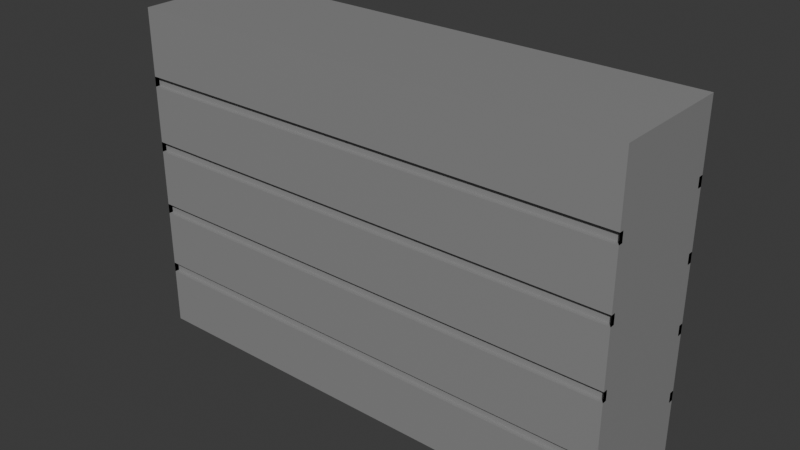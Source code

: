 # Source: porta_animacao.blend  (saved by Blender 4.4.32; exported with 4.5.12 LTS)
import bpy
from mathutils import Matrix  # noqa: F401  (used for matrix-valued properties, if any)

bpy.ops.wm.read_factory_settings(use_empty=True)
scene = bpy.context.scene
scene.name = 'Scene'

# ---- collections
col_collection = bpy.data.collections.new('Collection'); scene.collection.children.link(col_collection)

# ---- materials (node trees are filled in below, after node groups)
mat_cinza_cenario = bpy.data.materials.new('cinza cenario')

# ---- material node trees
mat_cinza_cenario.use_nodes = True; mat_cinza_cenario.node_tree.nodes.clear()
_N = mat_cinza_cenario.node_tree.nodes; _L = mat_cinza_cenario.node_tree.links
n0 = _N.new('ShaderNodeBsdfPrincipled'); n0.name = 'Principled BSDF'; n0.location = (10, 300)
n0.inputs[0].default_value = (0.2705, 0.2705, 0.2705, 1.0)
n1 = _N.new('ShaderNodeOutputMaterial'); n1.name = 'Material Output'; n1.location = (300, 300)
_L.new(n0.outputs[0], n1.inputs[0])
n1.is_active_output = True

# ---- world
world_world = bpy.data.worlds.new('World'); scene.world = world_world
world_world.use_nodes = True; world_world.node_tree.nodes.clear()
_N = world_world.node_tree.nodes; _L = world_world.node_tree.links
n0 = _N.new('ShaderNodeOutputWorld'); n0.name = 'World Output'; n0.location = (300, 300)
n1 = _N.new('ShaderNodeBackground'); n1.name = 'Background'; n1.location = (10, 300)
n1.inputs[0].default_value = (0.05088, 0.05088, 0.05088, 1.0)
_L.new(n1.outputs[0], n0.inputs[0])
n0.is_active_output = True
world_world.color = (0.05088, 0.05088, 0.05088)
world_world.sun_shadow_jitter_overblur = 0.0

# ---- meshes
me_cube_071 = bpy.data.meshes.new('Cube.071')
me_cube_071.from_pydata([(-5.369, -1.0, 0.0), (-5.369, -1.0, 7.211), (-5.369, 1.0, 0.0), (-5.369, 1.0, 7.211), (5.369, -1.0, 0.0), (5.369, -1.0, 7.211), (5.369, 1.0, 0.0), (5.369, 1.0, 7.211), (-5.369, -1.0, 1.442), (-5.369, -1.0, 2.885), (-5.369, -1.0, 4.327), (-5.369, -1.0, 5.769), (-5.369, 1.0, 5.769), (-5.369, 1.0, 4.327), (-5.369, 1.0, 2.885), (-5.369, 1.0, 1.442), (5.369, 1.0, 5.769), (5.369, 1.0, 4.327), (5.369, 1.0, 2.885), (5.369, 1.0, 1.442), (5.369, -1.0, 5.769), (5.369, -1.0, 4.327), (5.369, -1.0, 2.885), (5.369, -1.0, 1.442), (-5.369, 1.0, 1.226), (5.369, 1.0, 1.226), (5.369, -1.0, 1.226), (-5.369, -1.0, 1.226), (-5.369, -1.0, 2.668), (-5.369, 1.0, 2.668), (5.369, 1.0, 2.668), (5.369, -1.0, 2.668), (-5.369, -1.0, 4.111), (-5.369, 1.0, 4.111), (5.369, 1.0, 4.111), (5.369, -1.0, 4.111), (-5.369, -1.0, 5.553), (-5.369, 1.0, 5.553), (5.369, 1.0, 5.553), (5.369, -1.0, 5.553), (-5.369, 0.9206, 1.442), (5.369, 0.9206, 1.442), (-5.369, 0.9206, 2.885), (5.369, 0.9206, 2.885), (-5.369, 0.9206, 4.327), (5.369, 0.9206, 4.327), (-5.369, 0.9206, 5.769), (5.369, 0.9206, 5.769), (-5.369, 0.9206, 1.226), (5.369, 0.9206, 1.226), (-5.369, 0.9206, 2.668), (5.369, 0.9206, 2.668), (-5.369, 0.9206, 4.111), (5.369, 0.9206, 4.111), (-5.369, 0.9206, 5.553), (5.369, 0.9206, 5.553), (-5.369, -0.928, 1.226), (-5.369, -0.928, 1.442), (-5.369, -0.928, 2.668), (-5.369, -0.928, 2.885), (-5.369, -0.928, 4.111), (-5.369, -0.928, 4.327), (-5.369, -0.928, 5.553), (-5.369, -0.928, 5.769), (5.369, -0.928, 1.442), (5.369, -0.928, 2.885), (5.369, -0.928, 4.327), (5.369, -0.928, 5.769), (5.369, -0.928, 1.226), (5.369, -0.928, 2.668), (5.369, -0.928, 4.111), (5.369, -0.928, 5.553)], [], [(11, 1, 3, 12), (12, 3, 7, 16), (16, 7, 5, 20), (20, 5, 1, 11), (2, 6, 4, 0), (7, 3, 1, 5), (10, 32, 60, 61), (23, 8, 57, 64), (9, 28, 58, 59), (8, 27, 56, 57), (25, 19, 23, 26), (30, 18, 22, 31), (34, 17, 21, 35), (38, 16, 20, 39), (38, 37, 54, 55), (34, 33, 52, 53), (30, 29, 50, 51), (25, 24, 48, 49), (27, 8, 15, 24), (28, 9, 14, 29), (32, 10, 13, 33), (36, 11, 12, 37), (0, 27, 24, 2), (2, 24, 25, 6), (6, 25, 26, 4), (4, 26, 27, 0), (8, 28, 29, 15), (15, 29, 30, 19), (19, 30, 31, 23), (23, 31, 28, 8), (9, 32, 33, 14), (14, 33, 34, 18), (18, 34, 35, 22), (22, 35, 32, 9), (10, 36, 37, 13), (13, 37, 38, 17), (17, 38, 39, 21), (21, 39, 36, 10), (48, 40, 41, 49), (50, 42, 43, 51), (52, 44, 45, 53), (54, 46, 47, 55), (15, 19, 41, 40), (24, 15, 40, 48), (14, 18, 43, 42), (19, 25, 49, 41), (13, 17, 45, 44), (29, 14, 42, 50), (33, 13, 44, 52), (12, 16, 47, 46), (18, 30, 51, 43), (37, 12, 46, 54), (17, 34, 53, 45), (16, 38, 55, 47), (68, 64, 57, 56), (69, 65, 59, 58), (70, 66, 61, 60), (71, 67, 63, 62), (27, 26, 68, 56), (22, 9, 59, 65), (28, 31, 69, 58), (11, 36, 62, 63), (32, 35, 70, 60), (21, 10, 61, 66), (36, 39, 71, 62), (20, 11, 63, 67), (26, 23, 64, 68), (31, 22, 65, 69), (35, 21, 66, 70), (39, 20, 67, 71)])
_uv = me_cube_071.uv_layers.new(name='UVMap')
_uv.uv.foreach_set('vector', [0.575, 0.0, 0.625, 0.0, 0.625, 0.25, 0.575, 0.25, 0.575, 0.25, 0.625, 0.25, 0.625, 0.5, 0.575, 0.5, 0.575, 0.5, 0.625, 0.5, 0.625, 0.75, 0.575, 0.75, 0.575, 0.75, 0.625, 0.75, 0.625, 1.0, 0.575, 1.0, 0.125, 0.5, 0.375, 0.5, 0.375, 0.75, 0.125, 0.75, 0.625, 0.5, 0.875, 0.5, 0.875, 0.75, 0.625, 0.75, 0.525, 0.0, 0.5175, 0.0, 0.5175, 0.0, 0.525, 0.0, 0.425, 0.75, 0.425, 1.0, 0.425, 1.0, 0.425, 0.75, 0.475, 0.0, 0.4675, 0.0, 0.4675, 0.0, 0.475, 0.0, 0.425, 0.0, 0.4175, 0.0, 0.4175, 0.0, 0.425, 0.0, 0.4175, 0.5, 0.425, 0.5, 0.425, 0.75, 0.4175, 0.75, 0.4675, 0.5, 0.475, 0.5, 0.475, 0.75, 0.4675, 0.75, 0.5175, 0.5, 0.525, 0.5, 0.525, 0.75, 0.5175, 0.75, 0.5675, 0.5, 0.575, 0.5, 0.575, 0.75, 0.5675, 0.75, 0.5675, 0.5, 0.5675, 0.25, 0.5675, 0.25, 0.5675, 0.5, 0.5175, 0.5, 0.5175, 0.25, 0.5175, 0.25, 0.5175, 0.5, 0.4675, 0.5, 0.4675, 0.25, 0.4675, 0.25, 0.4675, 0.5, 0.4175, 0.5, 0.4175, 0.25, 0.4175, 0.25, 0.4175, 0.5, 0.4175, 0.0, 0.425, 0.0, 0.425, 0.25, 0.4175, 0.25, 0.4675, 0.0, 0.475, 0.0, 0.475, 0.25, 0.4675, 0.25, 0.5175, 0.0, 0.525, 0.0, 0.525, 0.25, 0.5175, 0.25, 0.5675, 0.0, 0.575, 0.0, 0.575, 0.25, 0.5675, 0.25, 0.375, 0.0, 0.4175, 0.0, 0.4175, 0.25, 0.375, 0.25, 0.375, 0.25, 0.4175, 0.25, 0.4175, 0.5, 0.375, 0.5, 0.375, 0.5, 0.4175, 0.5, 0.4175, 0.75, 0.375, 0.75, 0.375, 0.75, 0.4175, 0.75, 0.4175, 1.0, 0.375, 1.0, 0.425, 0.0, 0.4675, 0.0, 0.4675, 0.25, 0.425, 0.25, 0.425, 0.25, 0.4675, 0.25, 0.4675, 0.5, 0.425, 0.5, 0.425, 0.5, 0.4675, 0.5, 0.4675, 0.75, 0.425, 0.75, 0.425, 0.75, 0.4675, 0.75, 0.4675, 1.0, 0.425, 1.0, 0.475, 0.0, 0.5175, 0.0, 0.5175, 0.25, 0.475, 0.25, 0.475, 0.25, 0.5175, 0.25, 0.5175, 0.5, 0.475, 0.5, 0.475, 0.5, 0.5175, 0.5, 0.5175, 0.75, 0.475, 0.75, 0.475, 0.75, 0.5175, 0.75, 0.5175, 1.0, 0.475, 1.0, 0.525, 0.0, 0.5675, 0.0, 0.5675, 0.25, 0.525, 0.25, 0.525, 0.25, 0.5675, 0.25, 0.5675, 0.5, 0.525, 0.5, 0.525, 0.5, 0.5675, 0.5, 0.5675, 0.75, 0.525, 0.75, 0.525, 0.75, 0.5675, 0.75, 0.5675, 1.0, 0.525, 1.0, 0.4175, 0.25, 0.425, 0.25, 0.425, 0.5, 0.4175, 0.5, 0.4675, 0.25, 0.475, 0.25, 0.475, 0.5, 0.4675, 0.5, 0.5175, 0.25, 0.525, 0.25, 0.525, 0.5, 0.5175, 0.5, 0.5675, 0.25, 0.575, 0.25, 0.575, 0.5, 0.5675, 0.5, 0.425, 0.25, 0.425, 0.5, 0.425, 0.5, 0.425, 0.25, 0.4175, 0.25, 0.425, 0.25, 0.425, 0.25, 0.4175, 0.25, 0.475, 0.25, 0.475, 0.5, 0.475, 0.5, 0.475, 0.25, 0.425, 0.5, 0.4175, 0.5, 0.4175, 0.5, 0.425, 0.5, 0.525, 0.25, 0.525, 0.5, 0.525, 0.5, 0.525, 0.25, 0.4675, 0.25, 0.475, 0.25, 0.475, 0.25, 0.4675, 0.25, 0.5175, 0.25, 0.525, 0.25, 0.525, 0.25, 0.5175, 0.25, 0.575, 0.25, 0.575, 0.5, 0.575, 0.5, 0.575, 0.25, 0.475, 0.5, 0.4675, 0.5, 0.4675, 0.5, 0.475, 0.5, 0.5675, 0.25, 0.575, 0.25, 0.575, 0.25, 0.5675, 0.25, 0.525, 0.5, 0.5175, 0.5, 0.5175, 0.5, 0.525, 0.5, 0.575, 0.5, 0.5675, 0.5, 0.5675, 0.5, 0.575, 0.5, 0.4175, 0.75, 0.425, 0.75, 0.425, 1.0, 0.4175, 1.0, 0.4675, 0.75, 0.475, 0.75, 0.475, 1.0, 0.4675, 1.0, 0.5175, 0.75, 0.525, 0.75, 0.525, 1.0, 0.5175, 1.0, 0.5675, 0.75, 0.575, 0.75, 0.575, 1.0, 0.5675, 1.0, 0.4175, 1.0, 0.4175, 0.75, 0.4175, 0.75, 0.4175, 1.0, 0.475, 0.75, 0.475, 1.0, 0.475, 1.0, 0.475, 0.75, 0.4675, 1.0, 0.4675, 0.75, 0.4675, 0.75, 0.4675, 1.0, 0.575, 0.0, 0.5675, 0.0, 0.5675, 0.0, 0.575, 0.0, 0.5175, 1.0, 0.5175, 0.75, 0.5175, 0.75, 0.5175, 1.0, 0.525, 0.75, 0.525, 1.0, 0.525, 1.0, 0.525, 0.75, 0.5675, 1.0, 0.5675, 0.75, 0.5675, 0.75, 0.5675, 1.0, 0.575, 0.75, 0.575, 1.0, 0.575, 1.0, 0.575, 0.75, 0.4175, 0.75, 0.425, 0.75, 0.425, 0.75, 0.4175, 0.75, 0.4675, 0.75, 0.475, 0.75, 0.475, 0.75, 0.4675, 0.75, 0.5175, 0.75, 0.525, 0.75, 0.525, 0.75, 0.5175, 0.75, 0.5675, 0.75, 0.575, 0.75, 0.575, 0.75, 0.5675, 0.75])
me_cube_071.materials.append(mat_cinza_cenario)
me_cube_071.update()
arm_armature_009 = bpy.data.armatures.new('Armature.009')  # bones are not reproduced

# ---- objects
ob_porta_abre_fecha = bpy.data.objects.new('porta abre/fecha ', me_cube_071)
ob_armature = bpy.data.objects.new('Armature', arm_armature_009)

# ---- transforms, parenting, visibility, modifiers, constraints
ob_porta_abre_fecha.parent = ob_armature
ob_porta_abre_fecha.matrix_parent_inverse = Matrix(((1.0, -0.0, 0.0, 60.13), (-0.0, 1.0, -0.0, 44.59), (-0.0, 0.0, 1.0, -4.501), (-0.0, 0.0, -0.0, 1.0)))
ob_porta_abre_fecha.location = (-60.13, -44.59, -0.1371)
ob_porta_abre_fecha.scale = (1.0, 1.345, 1.0)
_vg = ob_porta_abre_fecha.vertex_groups.new(name='Bone')
for _i, _w in zip([0, 1, 2, 3, 4, 5, 6, 7, 8, 9, 10, 11, 12, 13, 14, 15, 16, 17, 18, 19, 20, 21, 22, 23, 24, 25, 26, 27, 28, 29, 30, 31, 32, 33, 34, 35, 36, 37, 38, 39, 40, 41, 42, 43, 44, 45, 46, 47, 48, 49, 50, 51, 52, 53, 54, 55, 56, 57, 58, 59, 60, 61, 62, 63, 64, 65, 66, 67, 68, 69, 70, 71], [1.0, 1.0, 1.0, 1.0, 1.0, 1.0, 1.0, 1.0, 1.0, 1.0, 1.0, 1.0, 1.0, 1.0, 1.0, 1.0, 1.0, 1.0, 1.0, 1.0, 1.0, 1.0, 1.0, 1.0, 1.0, 1.0, 1.0, 1.0, 1.0, 1.0, 1.0, 1.0, 1.0, 1.0, 1.0, 1.0, 1.0, 1.0, 1.0, 1.0, 1.0, 1.0, 1.0, 1.0, 1.0, 1.0, 1.0, 1.0, 1.0, 1.0, 1.0, 1.0, 1.0, 1.0, 1.0, 1.0, 1.0, 1.0, 1.0, 1.0, 1.0, 1.0, 1.0, 1.0, 1.0, 1.0, 1.0, 1.0, 1.0, 1.0, 1.0, 1.0]): _vg.add([_i], _w, 'REPLACE')
_vg = ob_porta_abre_fecha.vertex_groups.new(name='Bone.001')
for _i, _w in zip([0, 1, 2, 3, 4, 5, 6, 7, 8, 9, 10, 11, 12, 13, 14, 15, 16, 17, 18, 19, 20, 21, 22, 23, 24, 25, 26, 27, 28, 29, 30, 31, 32, 33, 34, 35, 36, 37, 38, 39, 40, 41, 42, 43, 44, 45, 46, 47, 48, 49, 50, 51, 52, 53, 54, 55, 56, 57, 58, 59, 60, 61, 62, 63, 64, 65, 66, 67, 68, 69, 70, 71], [0.2463, 0.1567, 0.3721, 0.1505, 0.372, 0.1507, 0.2463, 0.1567, 0.2561, 0.2026, 0.1893, 0.1926, 0.1942, 0.201, 0.2307, 0.3168, 0.1925, 0.1893, 0.2025, 0.2563, 0.1945, 0.2011, 0.2311, 0.3167, 0.3222, 0.2506, 0.3221, 0.2506, 0.2109, 0.2447, 0.211, 0.2447, 0.1889, 0.2034, 0.1889, 0.2036, 0.2063, 0.2103, 0.2067, 0.2101, 0.318, 0.2548, 0.2341, 0.2045, 0.2015, 0.1891, 0.1981, 0.1959, 0.3207, 0.252, 0.2412, 0.2089, 0.2027, 0.189, 0.2062, 0.2031, 0.2518, 0.2547, 0.2089, 0.2045, 0.189, 0.1891, 0.2031, 0.1957, 0.3179, 0.2342, 0.2017, 0.1981, 0.3207, 0.2414, 0.2029, 0.2064]): _vg.add([_i], _w, 'REPLACE')
_vg = ob_porta_abre_fecha.vertex_groups.new(name='Bone.002')
for _i, _w in zip([0, 1, 2, 3, 4, 5, 6, 7, 8, 9, 10, 11, 12, 13, 14, 15, 16, 17, 18, 19, 20, 21, 22, 23, 24, 25, 26, 27, 28, 29, 30, 31, 32, 33, 34, 35, 36, 37, 38, 39, 40, 41, 42, 43, 44, 45, 46, 47, 48, 49, 50, 51, 52, 53, 54, 55, 56, 57, 58, 59, 60, 61, 62, 63, 64, 65, 66, 67, 68, 69, 70, 71], [0.1317, 0.4605, 0.1369, 0.4909, 0.1373, 0.4909, 0.1316, 0.4605, 0.1726, 0.2443, 0.2601, 0.3323, 0.3482, 0.2672, 0.2477, 0.1732, 0.3324, 0.2599, 0.2445, 0.1725, 0.3481, 0.2675, 0.2476, 0.1736, 0.1622, 0.1609, 0.1628, 0.1612, 0.2247, 0.2268, 0.2243, 0.2273, 0.252, 0.2577, 0.2517, 0.2582, 0.3109, 0.3235, 0.3104, 0.3242, 0.1705, 0.17, 0.2425, 0.2394, 0.2648, 0.2578, 0.342, 0.3268, 0.1649, 0.1639, 0.2319, 0.2293, 0.26, 0.2537, 0.3295, 0.3158, 0.164, 0.1702, 0.2292, 0.2396, 0.2539, 0.2581, 0.3159, 0.3272, 0.171, 0.2428, 0.2653, 0.3424, 0.1653, 0.232, 0.2603, 0.3297]): _vg.add([_i], _w, 'REPLACE')
_vg = ob_porta_abre_fecha.vertex_groups.new(name='Bone.003')
for _i, _w in zip([0, 1, 2, 3, 4, 5, 6, 7, 8, 9, 10, 11, 12, 13, 14, 15, 16, 17, 18, 19, 20, 21, 22, 23, 24, 25, 26, 27, 28, 29, 30, 31, 32, 33, 34, 35, 36, 37, 38, 39, 40, 41, 42, 43, 44, 45, 46, 47, 48, 49, 50, 51, 52, 53, 54, 55, 56, 57, 58, 59, 60, 61, 62, 63, 64, 65, 66, 67, 68, 69, 70, 71], [0.081, 0.2002, 0.08395, 0.1881, 0.08414, 0.1879, 0.0809, 0.2005, 0.1066, 0.1551, 0.232, 0.2481, 0.2405, 0.2244, 0.1489, 0.1059, 0.2488, 0.2327, 0.1553, 0.1065, 0.24, 0.2239, 0.149, 0.1061, 0.09931, 0.09905, 0.09965, 0.09929, 0.1422, 0.1368, 0.142, 0.1372, 0.2115, 0.2037, 0.2116, 0.2039, 0.24, 0.2324, 0.2404, 0.2321, 0.1044, 0.1046, 0.1459, 0.1524, 0.2192, 0.2278, 0.2384, 0.2466, 0.101, 0.1009, 0.1398, 0.1454, 0.2087, 0.2169, 0.2343, 0.2424, 0.101, 0.1048, 0.1453, 0.1524, 0.2164, 0.2274, 0.2418, 0.2461, 0.1047, 0.1462, 0.2191, 0.2381, 0.1012, 0.1399, 0.2085, 0.2339]): _vg.add([_i], _w, 'REPLACE')
_vg = ob_porta_abre_fecha.vertex_groups.new(name='Bone.004')
_m = ob_porta_abre_fecha.modifiers.new('Armature', 'ARMATURE')
_m = ob_porta_abre_fecha.modifiers.new('Armature.001', 'ARMATURE')
_m.object = ob_armature
ob_armature.location = (-60.13, -44.59, 9.497)
ob_armature.show_in_front = True

# ---- collection membership
col_collection.objects.link(ob_porta_abre_fecha)
col_collection.objects.link(ob_armature)

# ---- scene / render settings (as saved in the file)
scene.frame_start = 0; scene.frame_end = 40; scene.frame_set(28)
scene.render.engine = 'BLENDER_EEVEE_NEXT'
bpy.context.view_layer.update()

# ---- added for rendering (the .blend has no active camera and no usable light): camera, sun
cam_auto = bpy.data.cameras.new('AutoCamera')
cam_auto.lens = 50.0
cam_auto.sensor_width = 36.0
cam_auto.clip_end = 1000.0
ob_auto_camera = bpy.data.objects.new('AutoCamera', cam_auto)
scene.collection.objects.link(ob_auto_camera)
ob_auto_camera.location = (-47.9112, -59.2576, 18.2442)
ob_auto_camera.rotation_euler = (1.09748, -7.21219e-08, 0.694738)
scene.camera = ob_auto_camera
light_auto_sun = bpy.data.lights.new('AutoSun', 'SUN')
light_auto_sun.energy = 3.0
light_auto_sun.angle = 0.0523599
ob_auto_sun = bpy.data.objects.new('AutoSun', light_auto_sun)
scene.collection.objects.link(ob_auto_sun)
ob_auto_sun.rotation_euler = (0.872665, 0.174533, 0.523599)
bpy.context.view_layer.update()
